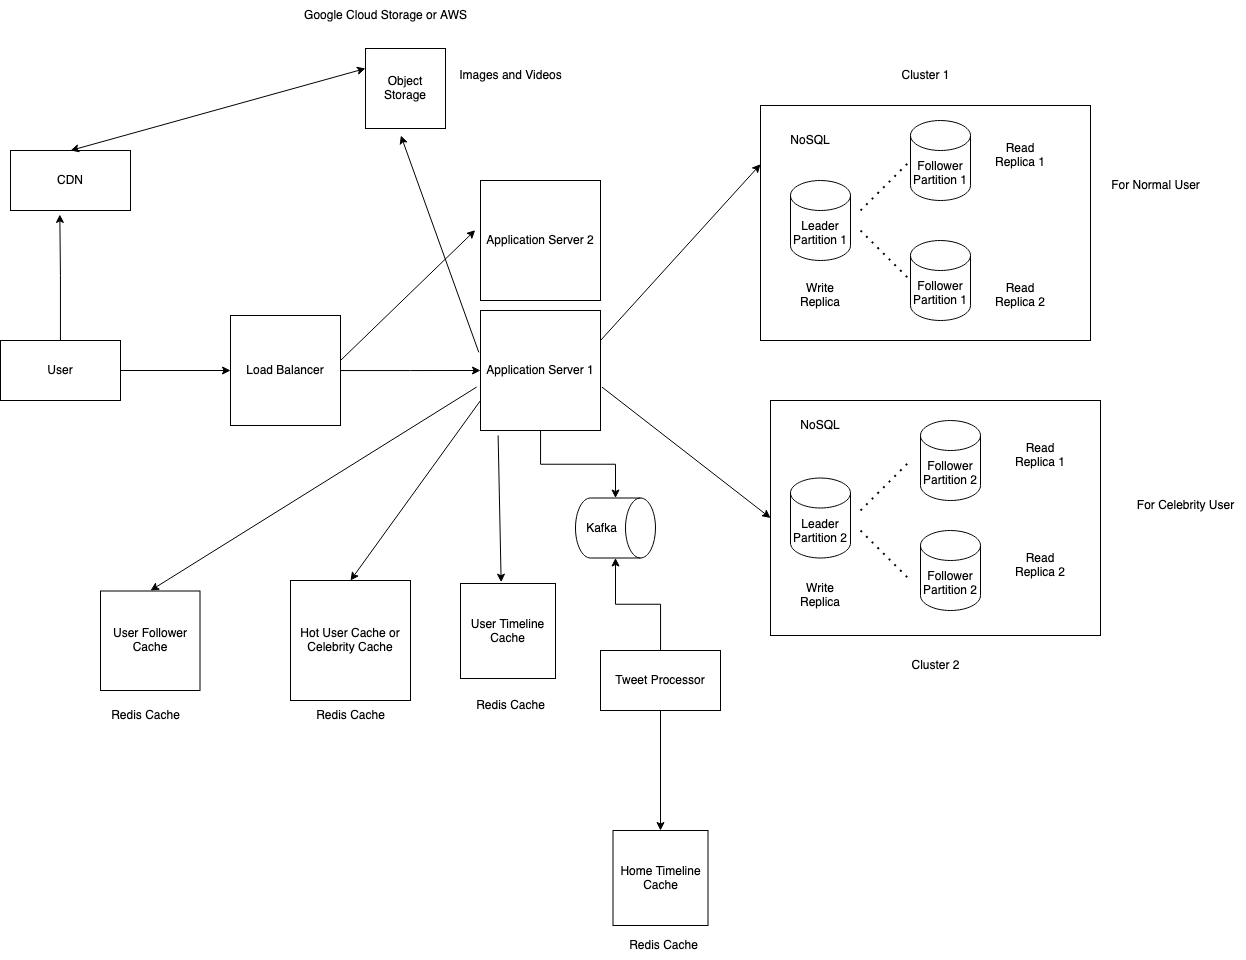

The diagram above was exported from draw.io. Its source (the exported page's mxGraphModel, read from the mxfile embedded in the PNG):
<mxGraphModel dx="1307" dy="1845" grid="1" gridSize="10" guides="1" tooltips="1" connect="1" arrows="1" fold="1" page="1" pageScale="1" pageWidth="850" pageHeight="1100" math="0" shadow="0">
  <root>
    <mxCell id="0" />
    <mxCell id="1" parent="0" />
    <mxCell id="KGomcPgRBxgFCN17mcDE-2" style="edgeStyle=orthogonalEdgeStyle;rounded=0;orthogonalLoop=1;jettySize=auto;html=1;" edge="1" parent="1" source="KGomcPgRBxgFCN17mcDE-1" target="KGomcPgRBxgFCN17mcDE-3">
      <mxGeometry relative="1" as="geometry">
        <mxPoint x="250" y="290" as="targetPoint" />
      </mxGeometry>
    </mxCell>
    <mxCell id="KGomcPgRBxgFCN17mcDE-54" style="edgeStyle=orthogonalEdgeStyle;rounded=0;orthogonalLoop=1;jettySize=auto;html=1;entryX=0.411;entryY=1.066;entryDx=0;entryDy=0;entryPerimeter=0;" edge="1" parent="1" source="KGomcPgRBxgFCN17mcDE-1" target="KGomcPgRBxgFCN17mcDE-52">
      <mxGeometry relative="1" as="geometry" />
    </mxCell>
    <mxCell id="KGomcPgRBxgFCN17mcDE-1" value="User" style="rounded=0;whiteSpace=wrap;html=1;" vertex="1" parent="1">
      <mxGeometry x="20" y="260" width="120" height="60" as="geometry" />
    </mxCell>
    <mxCell id="KGomcPgRBxgFCN17mcDE-4" style="edgeStyle=orthogonalEdgeStyle;rounded=0;orthogonalLoop=1;jettySize=auto;html=1;" edge="1" parent="1" source="KGomcPgRBxgFCN17mcDE-3">
      <mxGeometry relative="1" as="geometry">
        <mxPoint x="500" y="290" as="targetPoint" />
      </mxGeometry>
    </mxCell>
    <mxCell id="KGomcPgRBxgFCN17mcDE-3" value="Load Balancer" style="whiteSpace=wrap;html=1;aspect=fixed;" vertex="1" parent="1">
      <mxGeometry x="250" y="235" width="110" height="110" as="geometry" />
    </mxCell>
    <mxCell id="KGomcPgRBxgFCN17mcDE-63" style="edgeStyle=orthogonalEdgeStyle;rounded=0;orthogonalLoop=1;jettySize=auto;html=1;" edge="1" parent="1" source="KGomcPgRBxgFCN17mcDE-5" target="KGomcPgRBxgFCN17mcDE-62">
      <mxGeometry relative="1" as="geometry" />
    </mxCell>
    <mxCell id="KGomcPgRBxgFCN17mcDE-5" value="Application Server 1" style="whiteSpace=wrap;html=1;aspect=fixed;" vertex="1" parent="1">
      <mxGeometry x="500" y="230" width="120" height="120" as="geometry" />
    </mxCell>
    <mxCell id="KGomcPgRBxgFCN17mcDE-10" value="" style="rounded=0;whiteSpace=wrap;html=1;" vertex="1" parent="1">
      <mxGeometry x="780" y="25" width="330" height="235" as="geometry" />
    </mxCell>
    <mxCell id="KGomcPgRBxgFCN17mcDE-11" value="Leader Partition 1" style="shape=cylinder3;whiteSpace=wrap;html=1;boundedLbl=1;backgroundOutline=1;size=15;" vertex="1" parent="1">
      <mxGeometry x="810" y="100" width="60" height="80" as="geometry" />
    </mxCell>
    <mxCell id="KGomcPgRBxgFCN17mcDE-12" value="Write Replica" style="text;html=1;strokeColor=none;fillColor=none;align=center;verticalAlign=middle;whiteSpace=wrap;rounded=0;" vertex="1" parent="1">
      <mxGeometry x="810" y="200" width="60" height="30" as="geometry" />
    </mxCell>
    <mxCell id="KGomcPgRBxgFCN17mcDE-13" value="Follower Partition 1" style="shape=cylinder3;whiteSpace=wrap;html=1;boundedLbl=1;backgroundOutline=1;size=15;" vertex="1" parent="1">
      <mxGeometry x="930" y="40" width="60" height="80" as="geometry" />
    </mxCell>
    <mxCell id="KGomcPgRBxgFCN17mcDE-14" value="Follower Partition 1" style="shape=cylinder3;whiteSpace=wrap;html=1;boundedLbl=1;backgroundOutline=1;size=15;" vertex="1" parent="1">
      <mxGeometry x="930" y="160" width="60" height="80" as="geometry" />
    </mxCell>
    <mxCell id="KGomcPgRBxgFCN17mcDE-16" value="" style="endArrow=none;dashed=1;html=1;dashPattern=1 3;strokeWidth=2;rounded=0;" edge="1" parent="1">
      <mxGeometry width="50" height="50" relative="1" as="geometry">
        <mxPoint x="880" y="130" as="sourcePoint" />
        <mxPoint x="930" y="80" as="targetPoint" />
      </mxGeometry>
    </mxCell>
    <mxCell id="KGomcPgRBxgFCN17mcDE-17" value="" style="endArrow=none;dashed=1;html=1;dashPattern=1 3;strokeWidth=2;rounded=0;" edge="1" parent="1">
      <mxGeometry width="50" height="50" relative="1" as="geometry">
        <mxPoint x="880" y="150" as="sourcePoint" />
        <mxPoint x="930" y="200" as="targetPoint" />
      </mxGeometry>
    </mxCell>
    <mxCell id="KGomcPgRBxgFCN17mcDE-18" value="Read Replica 2" style="text;html=1;strokeColor=none;fillColor=none;align=center;verticalAlign=middle;whiteSpace=wrap;rounded=0;" vertex="1" parent="1">
      <mxGeometry x="1010" y="200" width="60" height="30" as="geometry" />
    </mxCell>
    <mxCell id="KGomcPgRBxgFCN17mcDE-19" value="Read Replica 1" style="text;html=1;strokeColor=none;fillColor=none;align=center;verticalAlign=middle;whiteSpace=wrap;rounded=0;" vertex="1" parent="1">
      <mxGeometry x="1010" y="60" width="60" height="30" as="geometry" />
    </mxCell>
    <mxCell id="KGomcPgRBxgFCN17mcDE-22" value="" style="endArrow=classic;html=1;rounded=0;entryX=0;entryY=0.25;entryDx=0;entryDy=0;exitX=1;exitY=0.25;exitDx=0;exitDy=0;" edge="1" parent="1" source="KGomcPgRBxgFCN17mcDE-5" target="KGomcPgRBxgFCN17mcDE-10">
      <mxGeometry width="50" height="50" relative="1" as="geometry">
        <mxPoint x="610" y="250" as="sourcePoint" />
        <mxPoint x="660" y="200" as="targetPoint" />
      </mxGeometry>
    </mxCell>
    <mxCell id="KGomcPgRBxgFCN17mcDE-23" value="" style="rounded=0;whiteSpace=wrap;html=1;" vertex="1" parent="1">
      <mxGeometry x="790" y="320" width="330" height="235" as="geometry" />
    </mxCell>
    <mxCell id="KGomcPgRBxgFCN17mcDE-24" value="Cluster 1" style="text;html=1;align=center;verticalAlign=middle;resizable=0;points=[];autosize=1;strokeColor=none;fillColor=none;" vertex="1" parent="1">
      <mxGeometry x="910" y="-20" width="70" height="30" as="geometry" />
    </mxCell>
    <mxCell id="KGomcPgRBxgFCN17mcDE-25" value="User Timeline Cache" style="whiteSpace=wrap;html=1;aspect=fixed;" vertex="1" parent="1">
      <mxGeometry x="480" y="503" width="95" height="95" as="geometry" />
    </mxCell>
    <mxCell id="KGomcPgRBxgFCN17mcDE-27" value="Leader Partition 2" style="shape=cylinder3;whiteSpace=wrap;html=1;boundedLbl=1;backgroundOutline=1;size=15;" vertex="1" parent="1">
      <mxGeometry x="810" y="397.5" width="60" height="80" as="geometry" />
    </mxCell>
    <mxCell id="KGomcPgRBxgFCN17mcDE-28" value="Write Replica" style="text;html=1;strokeColor=none;fillColor=none;align=center;verticalAlign=middle;whiteSpace=wrap;rounded=0;" vertex="1" parent="1">
      <mxGeometry x="810" y="500" width="60" height="30" as="geometry" />
    </mxCell>
    <mxCell id="KGomcPgRBxgFCN17mcDE-29" value="Follower Partition 2" style="shape=cylinder3;whiteSpace=wrap;html=1;boundedLbl=1;backgroundOutline=1;size=15;" vertex="1" parent="1">
      <mxGeometry x="940" y="340" width="60" height="80" as="geometry" />
    </mxCell>
    <mxCell id="KGomcPgRBxgFCN17mcDE-30" value="Read Replica 1" style="text;html=1;strokeColor=none;fillColor=none;align=center;verticalAlign=middle;whiteSpace=wrap;rounded=0;" vertex="1" parent="1">
      <mxGeometry x="1030" y="360" width="60" height="30" as="geometry" />
    </mxCell>
    <mxCell id="KGomcPgRBxgFCN17mcDE-31" value="Follower Partition 2" style="shape=cylinder3;whiteSpace=wrap;html=1;boundedLbl=1;backgroundOutline=1;size=15;" vertex="1" parent="1">
      <mxGeometry x="940" y="450" width="60" height="80" as="geometry" />
    </mxCell>
    <mxCell id="KGomcPgRBxgFCN17mcDE-32" value="Read Replica 2" style="text;html=1;strokeColor=none;fillColor=none;align=center;verticalAlign=middle;whiteSpace=wrap;rounded=0;" vertex="1" parent="1">
      <mxGeometry x="1030" y="470" width="60" height="30" as="geometry" />
    </mxCell>
    <mxCell id="KGomcPgRBxgFCN17mcDE-33" value="" style="endArrow=none;dashed=1;html=1;dashPattern=1 3;strokeWidth=2;rounded=0;" edge="1" parent="1">
      <mxGeometry width="50" height="50" relative="1" as="geometry">
        <mxPoint x="880" y="430" as="sourcePoint" />
        <mxPoint x="930" y="380" as="targetPoint" />
      </mxGeometry>
    </mxCell>
    <mxCell id="KGomcPgRBxgFCN17mcDE-34" value="" style="endArrow=none;dashed=1;html=1;dashPattern=1 3;strokeWidth=2;rounded=0;" edge="1" parent="1">
      <mxGeometry width="50" height="50" relative="1" as="geometry">
        <mxPoint x="880" y="450" as="sourcePoint" />
        <mxPoint x="930" y="500" as="targetPoint" />
      </mxGeometry>
    </mxCell>
    <mxCell id="KGomcPgRBxgFCN17mcDE-35" value="Cluster 2" style="text;html=1;align=center;verticalAlign=middle;resizable=0;points=[];autosize=1;strokeColor=none;fillColor=none;" vertex="1" parent="1">
      <mxGeometry x="920" y="570" width="70" height="30" as="geometry" />
    </mxCell>
    <mxCell id="KGomcPgRBxgFCN17mcDE-36" value="Object Storage" style="whiteSpace=wrap;html=1;aspect=fixed;" vertex="1" parent="1">
      <mxGeometry x="385" y="-32" width="80" height="80" as="geometry" />
    </mxCell>
    <mxCell id="KGomcPgRBxgFCN17mcDE-37" value="Google Cloud Storage or AWS" style="text;html=1;align=center;verticalAlign=middle;resizable=0;points=[];autosize=1;strokeColor=none;fillColor=none;" vertex="1" parent="1">
      <mxGeometry x="310" y="-80" width="190" height="30" as="geometry" />
    </mxCell>
    <mxCell id="KGomcPgRBxgFCN17mcDE-38" value="Redis Cache" style="text;html=1;align=center;verticalAlign=middle;resizable=0;points=[];autosize=1;strokeColor=none;fillColor=none;" vertex="1" parent="1">
      <mxGeometry x="485" y="610" width="90" height="30" as="geometry" />
    </mxCell>
    <mxCell id="KGomcPgRBxgFCN17mcDE-40" value="" style="endArrow=classic;html=1;rounded=0;entryX=0;entryY=0.5;entryDx=0;entryDy=0;exitX=1.012;exitY=0.638;exitDx=0;exitDy=0;exitPerimeter=0;" edge="1" parent="1" source="KGomcPgRBxgFCN17mcDE-5" target="KGomcPgRBxgFCN17mcDE-23">
      <mxGeometry width="50" height="50" relative="1" as="geometry">
        <mxPoint x="610" y="315" as="sourcePoint" />
        <mxPoint x="660" y="265" as="targetPoint" />
      </mxGeometry>
    </mxCell>
    <mxCell id="KGomcPgRBxgFCN17mcDE-41" value="NoSQL" style="text;html=1;strokeColor=none;fillColor=none;align=center;verticalAlign=middle;whiteSpace=wrap;rounded=0;" vertex="1" parent="1">
      <mxGeometry x="800" y="45" width="60" height="30" as="geometry" />
    </mxCell>
    <mxCell id="KGomcPgRBxgFCN17mcDE-42" value="NoSQL" style="text;html=1;strokeColor=none;fillColor=none;align=center;verticalAlign=middle;whiteSpace=wrap;rounded=0;" vertex="1" parent="1">
      <mxGeometry x="810" y="330" width="60" height="30" as="geometry" />
    </mxCell>
    <mxCell id="KGomcPgRBxgFCN17mcDE-43" value="Home Timeline Cache" style="whiteSpace=wrap;html=1;aspect=fixed;" vertex="1" parent="1">
      <mxGeometry x="632.5" y="750" width="95" height="95" as="geometry" />
    </mxCell>
    <mxCell id="KGomcPgRBxgFCN17mcDE-44" value="Redis Cache" style="text;html=1;align=center;verticalAlign=middle;resizable=0;points=[];autosize=1;strokeColor=none;fillColor=none;" vertex="1" parent="1">
      <mxGeometry x="637.5" y="850" width="90" height="30" as="geometry" />
    </mxCell>
    <mxCell id="KGomcPgRBxgFCN17mcDE-46" value="" style="endArrow=classic;html=1;rounded=0;exitX=0.147;exitY=1.041;exitDx=0;exitDy=0;exitPerimeter=0;entryX=0.428;entryY=-0.014;entryDx=0;entryDy=0;entryPerimeter=0;" edge="1" parent="1" source="KGomcPgRBxgFCN17mcDE-5" target="KGomcPgRBxgFCN17mcDE-25">
      <mxGeometry width="50" height="50" relative="1" as="geometry">
        <mxPoint x="550" y="430" as="sourcePoint" />
        <mxPoint x="600" y="380" as="targetPoint" />
      </mxGeometry>
    </mxCell>
    <mxCell id="KGomcPgRBxgFCN17mcDE-48" value="Application Server 2" style="whiteSpace=wrap;html=1;aspect=fixed;" vertex="1" parent="1">
      <mxGeometry x="500" y="100" width="120" height="120" as="geometry" />
    </mxCell>
    <mxCell id="KGomcPgRBxgFCN17mcDE-49" value="" style="endArrow=classic;html=1;rounded=0;entryX=-0.044;entryY=0.414;entryDx=0;entryDy=0;entryPerimeter=0;" edge="1" parent="1" target="KGomcPgRBxgFCN17mcDE-48">
      <mxGeometry width="50" height="50" relative="1" as="geometry">
        <mxPoint x="360" y="280" as="sourcePoint" />
        <mxPoint x="410" y="230" as="targetPoint" />
      </mxGeometry>
    </mxCell>
    <mxCell id="KGomcPgRBxgFCN17mcDE-51" value="" style="endArrow=classic;html=1;rounded=0;entryX=0.442;entryY=1.088;entryDx=0;entryDy=0;entryPerimeter=0;exitX=-0.014;exitY=0.349;exitDx=0;exitDy=0;exitPerimeter=0;" edge="1" parent="1" source="KGomcPgRBxgFCN17mcDE-5" target="KGomcPgRBxgFCN17mcDE-36">
      <mxGeometry width="50" height="50" relative="1" as="geometry">
        <mxPoint x="490" y="270" as="sourcePoint" />
        <mxPoint x="600" y="240" as="targetPoint" />
      </mxGeometry>
    </mxCell>
    <mxCell id="KGomcPgRBxgFCN17mcDE-52" value="CDN" style="rounded=0;whiteSpace=wrap;html=1;" vertex="1" parent="1">
      <mxGeometry x="30" y="70" width="120" height="60" as="geometry" />
    </mxCell>
    <mxCell id="KGomcPgRBxgFCN17mcDE-53" value="Images and Videos" style="text;html=1;align=center;verticalAlign=middle;resizable=0;points=[];autosize=1;strokeColor=none;fillColor=none;" vertex="1" parent="1">
      <mxGeometry x="465" y="-20" width="130" height="30" as="geometry" />
    </mxCell>
    <mxCell id="KGomcPgRBxgFCN17mcDE-55" value="" style="endArrow=classic;startArrow=classic;html=1;rounded=0;entryX=0;entryY=0.25;entryDx=0;entryDy=0;" edge="1" parent="1" target="KGomcPgRBxgFCN17mcDE-36">
      <mxGeometry width="50" height="50" relative="1" as="geometry">
        <mxPoint x="90" y="70" as="sourcePoint" />
        <mxPoint x="140" y="20" as="targetPoint" />
      </mxGeometry>
    </mxCell>
    <mxCell id="KGomcPgRBxgFCN17mcDE-56" value="Hot User Cache or Celebrity Cache" style="whiteSpace=wrap;html=1;aspect=fixed;" vertex="1" parent="1">
      <mxGeometry x="310" y="500" width="120" height="120" as="geometry" />
    </mxCell>
    <mxCell id="KGomcPgRBxgFCN17mcDE-57" value="Redis Cache" style="text;html=1;align=center;verticalAlign=middle;resizable=0;points=[];autosize=1;strokeColor=none;fillColor=none;" vertex="1" parent="1">
      <mxGeometry x="325" y="620" width="90" height="30" as="geometry" />
    </mxCell>
    <mxCell id="KGomcPgRBxgFCN17mcDE-58" value="" style="endArrow=classic;html=1;rounded=0;exitX=0;exitY=0.75;exitDx=0;exitDy=0;entryX=0.5;entryY=0;entryDx=0;entryDy=0;" edge="1" parent="1" source="KGomcPgRBxgFCN17mcDE-5" target="KGomcPgRBxgFCN17mcDE-56">
      <mxGeometry width="50" height="50" relative="1" as="geometry">
        <mxPoint x="580" y="370" as="sourcePoint" />
        <mxPoint x="630" y="320" as="targetPoint" />
      </mxGeometry>
    </mxCell>
    <mxCell id="KGomcPgRBxgFCN17mcDE-59" value="User Follower Cache" style="whiteSpace=wrap;html=1;aspect=fixed;" vertex="1" parent="1">
      <mxGeometry x="120" y="510.5" width="99.5" height="99.5" as="geometry" />
    </mxCell>
    <mxCell id="KGomcPgRBxgFCN17mcDE-60" value="Redis Cache" style="text;html=1;align=center;verticalAlign=middle;resizable=0;points=[];autosize=1;strokeColor=none;fillColor=none;" vertex="1" parent="1">
      <mxGeometry x="120" y="620" width="90" height="30" as="geometry" />
    </mxCell>
    <mxCell id="KGomcPgRBxgFCN17mcDE-61" value="" style="endArrow=classic;html=1;rounded=0;exitX=-0.032;exitY=0.638;exitDx=0;exitDy=0;exitPerimeter=0;" edge="1" parent="1" source="KGomcPgRBxgFCN17mcDE-5">
      <mxGeometry width="50" height="50" relative="1" as="geometry">
        <mxPoint x="580" y="370" as="sourcePoint" />
        <mxPoint x="170" y="510" as="targetPoint" />
      </mxGeometry>
    </mxCell>
    <mxCell id="KGomcPgRBxgFCN17mcDE-62" value="Kafka" style="shape=cylinder3;whiteSpace=wrap;html=1;boundedLbl=1;backgroundOutline=1;size=15;direction=south;" vertex="1" parent="1">
      <mxGeometry x="595" y="417.5" width="80" height="60" as="geometry" />
    </mxCell>
    <mxCell id="KGomcPgRBxgFCN17mcDE-65" style="edgeStyle=orthogonalEdgeStyle;rounded=0;orthogonalLoop=1;jettySize=auto;html=1;entryX=1;entryY=0.5;entryDx=0;entryDy=0;entryPerimeter=0;" edge="1" parent="1" source="KGomcPgRBxgFCN17mcDE-64" target="KGomcPgRBxgFCN17mcDE-62">
      <mxGeometry relative="1" as="geometry" />
    </mxCell>
    <mxCell id="KGomcPgRBxgFCN17mcDE-66" style="edgeStyle=orthogonalEdgeStyle;rounded=0;orthogonalLoop=1;jettySize=auto;html=1;" edge="1" parent="1" source="KGomcPgRBxgFCN17mcDE-64" target="KGomcPgRBxgFCN17mcDE-43">
      <mxGeometry relative="1" as="geometry" />
    </mxCell>
    <mxCell id="KGomcPgRBxgFCN17mcDE-64" value="Tweet Processor" style="rounded=0;whiteSpace=wrap;html=1;" vertex="1" parent="1">
      <mxGeometry x="620" y="570" width="120" height="60" as="geometry" />
    </mxCell>
    <mxCell id="hjK2T-EvKiy9Z60rLXUY-1" value="For Normal User" style="text;html=1;align=center;verticalAlign=middle;resizable=0;points=[];autosize=1;strokeColor=none;fillColor=none;" vertex="1" parent="1">
      <mxGeometry x="1120" y="90" width="110" height="30" as="geometry" />
    </mxCell>
    <mxCell id="hjK2T-EvKiy9Z60rLXUY-2" value="For Celebrity User" style="text;html=1;align=center;verticalAlign=middle;resizable=0;points=[];autosize=1;strokeColor=none;fillColor=none;" vertex="1" parent="1">
      <mxGeometry x="1145" y="410" width="120" height="30" as="geometry" />
    </mxCell>
  </root>
</mxGraphModel>